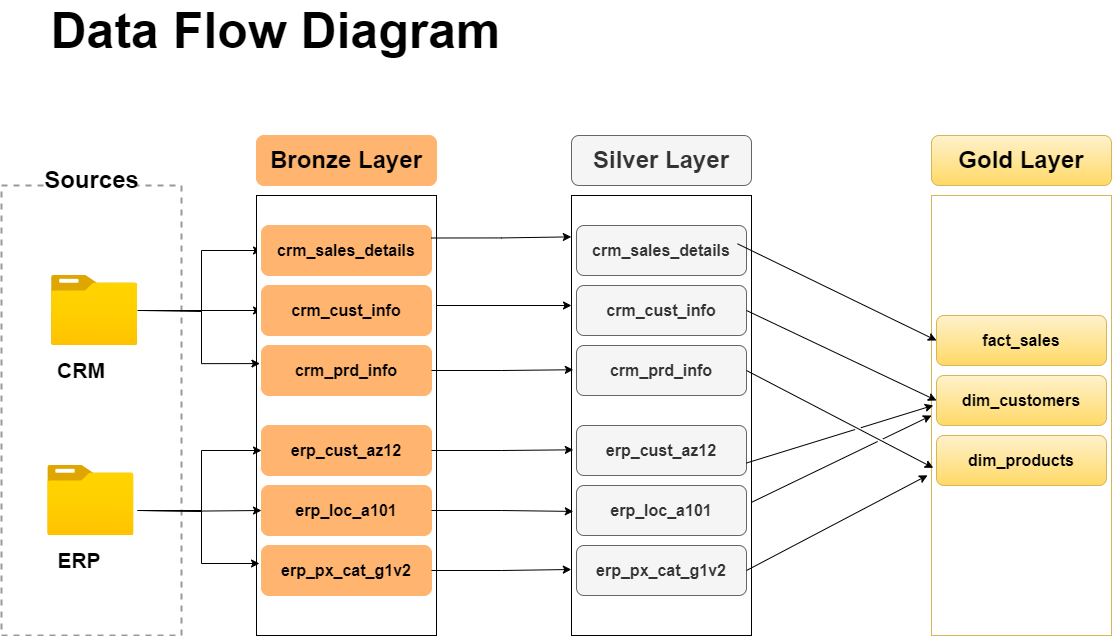

The diagram above was exported from draw.io. Its source (the exported page's mxGraphModel, read from the mxfile embedded in the PNG):
<mxGraphModel dx="1234" dy="726" grid="1" gridSize="10" guides="1" tooltips="1" connect="1" arrows="1" fold="1" page="1" pageScale="1" pageWidth="1100" pageHeight="850" math="0" shadow="0">
  <root>
    <mxCell id="0" />
    <mxCell id="1" parent="0" />
    <mxCell id="Fpn9PTl5l5vNyQSPjwXV-1" value="" style="rounded=0;whiteSpace=wrap;html=1;fillColor=none;dashed=1;strokeWidth=2;strokeColor=light-dark(#999999,#959595);" parent="1" vertex="1">
      <mxGeometry x="30" y="230" width="180" height="450" as="geometry" />
    </mxCell>
    <mxCell id="Fpn9PTl5l5vNyQSPjwXV-2" value="&lt;font style=&quot;font-size: 24px;&quot;&gt;&lt;b&gt;Sources&lt;/b&gt;&lt;/font&gt;" style="text;html=1;align=center;verticalAlign=middle;whiteSpace=wrap;rounded=0;strokeColor=#FFFFFF;fillColor=#FFFFFF;fillStyle=solid;" parent="1" vertex="1">
      <mxGeometry x="77.5" y="210" width="85" height="30" as="geometry" />
    </mxCell>
    <mxCell id="Fpn9PTl5l5vNyQSPjwXV-5" value="&lt;b&gt;&lt;font style=&quot;font-size: 21px;&quot;&gt;CRM&lt;/font&gt;&lt;/b&gt;" style="text;html=1;align=center;verticalAlign=middle;whiteSpace=wrap;rounded=0;" parent="1" vertex="1">
      <mxGeometry x="79.99999999999999" y="400" width="60" height="30" as="geometry" />
    </mxCell>
    <mxCell id="Fpn9PTl5l5vNyQSPjwXV-6" value="&lt;b&gt;&lt;font style=&quot;font-size: 21px;&quot;&gt;ERP&lt;/font&gt;&lt;/b&gt;" style="text;html=1;align=center;verticalAlign=middle;whiteSpace=wrap;rounded=0;" parent="1" vertex="1">
      <mxGeometry x="77.5" y="590" width="60" height="30" as="geometry" />
    </mxCell>
    <mxCell id="Fpn9PTl5l5vNyQSPjwXV-7" value="&lt;font style=&quot;font-size: 24px;&quot;&gt;Bronze Layer&lt;/font&gt;" style="rounded=1;whiteSpace=wrap;html=1;fontStyle=1;fillColor=#FFB46F;strokeColor=#FFB46F;" parent="1" vertex="1">
      <mxGeometry x="285" y="180" width="180" height="50" as="geometry" />
    </mxCell>
    <mxCell id="Fpn9PTl5l5vNyQSPjwXV-41" style="edgeStyle=orthogonalEdgeStyle;rounded=0;orthogonalLoop=1;jettySize=auto;html=1;entryX=0;entryY=0.5;entryDx=0;entryDy=0;" parent="1" target="Fpn9PTl5l5vNyQSPjwXV-24" edge="1">
      <mxGeometry relative="1" as="geometry">
        <mxPoint x="170" y="355" as="sourcePoint" />
        <Array as="points">
          <mxPoint x="230" y="356" />
          <mxPoint x="230" y="295" />
        </Array>
      </mxGeometry>
    </mxCell>
    <mxCell id="Fpn9PTl5l5vNyQSPjwXV-42" style="edgeStyle=orthogonalEdgeStyle;rounded=0;orthogonalLoop=1;jettySize=auto;html=1;entryX=0;entryY=0.5;entryDx=0;entryDy=0;" parent="1" source="Fpn9PTl5l5vNyQSPjwXV-15" target="Fpn9PTl5l5vNyQSPjwXV-25" edge="1">
      <mxGeometry relative="1" as="geometry" />
    </mxCell>
    <mxCell id="Fpn9PTl5l5vNyQSPjwXV-15" value="" style="image;aspect=fixed;html=1;points=[];align=center;fontSize=12;image=img/lib/azure2/general/Folder_Blank.svg;" parent="1" vertex="1">
      <mxGeometry x="80" y="320" width="86.25" height="70" as="geometry" />
    </mxCell>
    <mxCell id="Fpn9PTl5l5vNyQSPjwXV-16" value="" style="image;aspect=fixed;html=1;points=[];align=center;fontSize=12;image=img/lib/azure2/general/Folder_Blank.svg;" parent="1" vertex="1">
      <mxGeometry x="76.25" y="510" width="86.25" height="70" as="geometry" />
    </mxCell>
    <mxCell id="D7Bzbch9NWIZ8Nzk2rw1-14" style="edgeStyle=orthogonalEdgeStyle;rounded=0;orthogonalLoop=1;jettySize=auto;html=1;exitX=1;exitY=0.25;exitDx=0;exitDy=0;entryX=0;entryY=0.25;entryDx=0;entryDy=0;" parent="1" source="Fpn9PTl5l5vNyQSPjwXV-17" target="D7Bzbch9NWIZ8Nzk2rw1-2" edge="1">
      <mxGeometry relative="1" as="geometry" />
    </mxCell>
    <mxCell id="Fpn9PTl5l5vNyQSPjwXV-17" value="" style="rounded=0;whiteSpace=wrap;html=1;" parent="1" vertex="1">
      <mxGeometry x="285" y="240" width="180" height="440" as="geometry" />
    </mxCell>
    <mxCell id="Fpn9PTl5l5vNyQSPjwXV-24" value="&lt;font style=&quot;font-size: 16px;&quot;&gt;crm_sales_details&lt;/font&gt;" style="rounded=1;whiteSpace=wrap;html=1;fontStyle=1;fillColor=#FFB46F;strokeColor=#FFB46F;" parent="1" vertex="1">
      <mxGeometry x="290" y="270" width="170" height="50" as="geometry" />
    </mxCell>
    <mxCell id="Fpn9PTl5l5vNyQSPjwXV-25" value="&lt;font style=&quot;font-size: 16px;&quot;&gt;crm_cust_info&lt;/font&gt;" style="rounded=1;whiteSpace=wrap;html=1;fontStyle=1;fillColor=#FFB46F;strokeColor=#FFB46F;" parent="1" vertex="1">
      <mxGeometry x="290" y="330" width="170" height="50" as="geometry" />
    </mxCell>
    <mxCell id="Fpn9PTl5l5vNyQSPjwXV-26" value="&lt;font style=&quot;font-size: 16px;&quot;&gt;crm_prd_info&lt;/font&gt;" style="rounded=1;whiteSpace=wrap;html=1;fontStyle=1;fillColor=#FFB46F;strokeColor=#FFB46F;" parent="1" vertex="1">
      <mxGeometry x="290" y="390" width="170" height="50" as="geometry" />
    </mxCell>
    <mxCell id="Fpn9PTl5l5vNyQSPjwXV-28" value="&lt;font style=&quot;font-size: 50px;&quot;&gt;&lt;b style=&quot;&quot;&gt;Data Flow Diagram&lt;/b&gt;&lt;/font&gt;" style="text;html=1;align=center;verticalAlign=middle;whiteSpace=wrap;rounded=0;" parent="1" vertex="1">
      <mxGeometry x="58" y="60" width="492.5" height="30" as="geometry" />
    </mxCell>
    <mxCell id="Fpn9PTl5l5vNyQSPjwXV-45" style="edgeStyle=orthogonalEdgeStyle;rounded=0;orthogonalLoop=1;jettySize=auto;html=1;entryX=0.019;entryY=0.382;entryDx=0;entryDy=0;entryPerimeter=0;" parent="1" source="Fpn9PTl5l5vNyQSPjwXV-15" target="Fpn9PTl5l5vNyQSPjwXV-17" edge="1">
      <mxGeometry relative="1" as="geometry">
        <Array as="points">
          <mxPoint x="230" y="355" />
          <mxPoint x="230" y="408" />
        </Array>
      </mxGeometry>
    </mxCell>
    <mxCell id="Fpn9PTl5l5vNyQSPjwXV-49" style="edgeStyle=orthogonalEdgeStyle;rounded=0;orthogonalLoop=1;jettySize=auto;html=1;entryX=0;entryY=0.5;entryDx=0;entryDy=0;" parent="1" target="Fpn9PTl5l5vNyQSPjwXV-51" edge="1">
      <mxGeometry relative="1" as="geometry">
        <mxPoint x="170" y="555" as="sourcePoint" />
        <Array as="points">
          <mxPoint x="230" y="556" />
          <mxPoint x="230" y="495" />
        </Array>
      </mxGeometry>
    </mxCell>
    <mxCell id="Fpn9PTl5l5vNyQSPjwXV-50" style="edgeStyle=orthogonalEdgeStyle;rounded=0;orthogonalLoop=1;jettySize=auto;html=1;entryX=0;entryY=0.5;entryDx=0;entryDy=0;" parent="1" target="Fpn9PTl5l5vNyQSPjwXV-52" edge="1">
      <mxGeometry relative="1" as="geometry">
        <mxPoint x="166" y="555" as="sourcePoint" />
      </mxGeometry>
    </mxCell>
    <mxCell id="Fpn9PTl5l5vNyQSPjwXV-51" value="&lt;font style=&quot;font-size: 16px;&quot;&gt;erp_cust_az12&lt;/font&gt;" style="rounded=1;whiteSpace=wrap;html=1;fontStyle=1;fillColor=#FFB46F;strokeColor=#FFB46F;" parent="1" vertex="1">
      <mxGeometry x="290" y="470" width="170" height="50" as="geometry" />
    </mxCell>
    <mxCell id="Fpn9PTl5l5vNyQSPjwXV-52" value="&lt;font style=&quot;font-size: 16px;&quot;&gt;erp_loc_a101&lt;/font&gt;" style="rounded=1;whiteSpace=wrap;html=1;fontStyle=1;fillColor=#FFB46F;strokeColor=#FFB46F;" parent="1" vertex="1">
      <mxGeometry x="290" y="530" width="170" height="50" as="geometry" />
    </mxCell>
    <mxCell id="Fpn9PTl5l5vNyQSPjwXV-53" value="&lt;font style=&quot;font-size: 16px;&quot;&gt;erp_px_cat_g1v2&lt;/font&gt;" style="rounded=1;whiteSpace=wrap;html=1;fontStyle=1;fillColor=#FFB46F;strokeColor=#FFB46F;" parent="1" vertex="1">
      <mxGeometry x="290" y="590" width="170" height="50" as="geometry" />
    </mxCell>
    <mxCell id="Fpn9PTl5l5vNyQSPjwXV-54" style="edgeStyle=orthogonalEdgeStyle;rounded=0;orthogonalLoop=1;jettySize=auto;html=1;entryX=0.019;entryY=0.382;entryDx=0;entryDy=0;entryPerimeter=0;" parent="1" edge="1">
      <mxGeometry relative="1" as="geometry">
        <mxPoint x="166" y="555" as="sourcePoint" />
        <mxPoint x="288" y="608" as="targetPoint" />
        <Array as="points">
          <mxPoint x="230" y="555" />
          <mxPoint x="230" y="608" />
        </Array>
      </mxGeometry>
    </mxCell>
    <mxCell id="D7Bzbch9NWIZ8Nzk2rw1-1" value="&lt;font style=&quot;font-size: 24px;&quot;&gt;Silver Layer&lt;/font&gt;" style="rounded=1;whiteSpace=wrap;html=1;fontStyle=1;fillColor=#f5f5f5;strokeColor=#666666;fontColor=#333333;" parent="1" vertex="1">
      <mxGeometry x="600" y="180" width="180" height="50" as="geometry" />
    </mxCell>
    <mxCell id="D7Bzbch9NWIZ8Nzk2rw1-2" value="" style="rounded=0;whiteSpace=wrap;html=1;" parent="1" vertex="1">
      <mxGeometry x="600" y="240" width="180" height="440" as="geometry" />
    </mxCell>
    <mxCell id="D7Bzbch9NWIZ8Nzk2rw1-3" value="&lt;font style=&quot;font-size: 16px;&quot;&gt;crm_sales_details&lt;/font&gt;" style="rounded=1;whiteSpace=wrap;html=1;fontStyle=1;fillColor=#f5f5f5;strokeColor=#666666;fontColor=#333333;" parent="1" vertex="1">
      <mxGeometry x="605" y="270" width="170" height="50" as="geometry" />
    </mxCell>
    <mxCell id="D7Bzbch9NWIZ8Nzk2rw1-4" value="&lt;font style=&quot;font-size: 16px;&quot;&gt;crm_cust_info&lt;/font&gt;" style="rounded=1;whiteSpace=wrap;html=1;fontStyle=1;fillColor=#f5f5f5;strokeColor=#666666;fontColor=#333333;" parent="1" vertex="1">
      <mxGeometry x="605" y="330" width="170" height="50" as="geometry" />
    </mxCell>
    <mxCell id="D7Bzbch9NWIZ8Nzk2rw1-5" value="&lt;font style=&quot;font-size: 16px;&quot;&gt;crm_prd_info&lt;/font&gt;" style="rounded=1;whiteSpace=wrap;html=1;fontStyle=1;fillColor=#f5f5f5;strokeColor=#666666;fontColor=#333333;" parent="1" vertex="1">
      <mxGeometry x="605" y="390" width="170" height="50" as="geometry" />
    </mxCell>
    <mxCell id="D7Bzbch9NWIZ8Nzk2rw1-6" value="&lt;font style=&quot;font-size: 16px;&quot;&gt;erp_cust_az12&lt;/font&gt;" style="rounded=1;whiteSpace=wrap;html=1;fontStyle=1;fillColor=#f5f5f5;strokeColor=#666666;fontColor=#333333;" parent="1" vertex="1">
      <mxGeometry x="605" y="470" width="170" height="50" as="geometry" />
    </mxCell>
    <mxCell id="D7Bzbch9NWIZ8Nzk2rw1-7" value="&lt;font style=&quot;font-size: 16px;&quot;&gt;erp_loc_a101&lt;/font&gt;" style="rounded=1;whiteSpace=wrap;html=1;fontStyle=1;fillColor=#f5f5f5;strokeColor=#666666;fontColor=#333333;" parent="1" vertex="1">
      <mxGeometry x="605" y="530" width="170" height="50" as="geometry" />
    </mxCell>
    <mxCell id="D7Bzbch9NWIZ8Nzk2rw1-8" value="&lt;font style=&quot;font-size: 16px;&quot;&gt;erp_px_cat_g1v2&lt;/font&gt;" style="rounded=1;whiteSpace=wrap;html=1;fontStyle=1;fillColor=#f5f5f5;strokeColor=#666666;fontColor=#333333;" parent="1" vertex="1">
      <mxGeometry x="605" y="590" width="170" height="50" as="geometry" />
    </mxCell>
    <mxCell id="D7Bzbch9NWIZ8Nzk2rw1-10" style="edgeStyle=orthogonalEdgeStyle;rounded=0;orthogonalLoop=1;jettySize=auto;html=1;exitX=1;exitY=0.25;exitDx=0;exitDy=0;entryX=-0.001;entryY=0.094;entryDx=0;entryDy=0;entryPerimeter=0;" parent="1" source="Fpn9PTl5l5vNyQSPjwXV-24" target="D7Bzbch9NWIZ8Nzk2rw1-2" edge="1">
      <mxGeometry relative="1" as="geometry" />
    </mxCell>
    <mxCell id="D7Bzbch9NWIZ8Nzk2rw1-15" style="edgeStyle=orthogonalEdgeStyle;rounded=0;orthogonalLoop=1;jettySize=auto;html=1;exitX=1;exitY=0.5;exitDx=0;exitDy=0;entryX=0.01;entryY=0.396;entryDx=0;entryDy=0;entryPerimeter=0;" parent="1" source="Fpn9PTl5l5vNyQSPjwXV-26" target="D7Bzbch9NWIZ8Nzk2rw1-2" edge="1">
      <mxGeometry relative="1" as="geometry" />
    </mxCell>
    <mxCell id="D7Bzbch9NWIZ8Nzk2rw1-16" style="edgeStyle=orthogonalEdgeStyle;rounded=0;orthogonalLoop=1;jettySize=auto;html=1;exitX=1;exitY=0.5;exitDx=0;exitDy=0;entryX=0.01;entryY=0.578;entryDx=0;entryDy=0;entryPerimeter=0;" parent="1" source="Fpn9PTl5l5vNyQSPjwXV-51" target="D7Bzbch9NWIZ8Nzk2rw1-2" edge="1">
      <mxGeometry relative="1" as="geometry" />
    </mxCell>
    <mxCell id="D7Bzbch9NWIZ8Nzk2rw1-17" style="edgeStyle=orthogonalEdgeStyle;rounded=0;orthogonalLoop=1;jettySize=auto;html=1;exitX=1;exitY=0.5;exitDx=0;exitDy=0;entryX=0.01;entryY=0.718;entryDx=0;entryDy=0;entryPerimeter=0;" parent="1" source="Fpn9PTl5l5vNyQSPjwXV-52" target="D7Bzbch9NWIZ8Nzk2rw1-2" edge="1">
      <mxGeometry relative="1" as="geometry" />
    </mxCell>
    <mxCell id="D7Bzbch9NWIZ8Nzk2rw1-18" style="edgeStyle=orthogonalEdgeStyle;rounded=0;orthogonalLoop=1;jettySize=auto;html=1;exitX=1;exitY=0.5;exitDx=0;exitDy=0;entryX=-0.001;entryY=0.85;entryDx=0;entryDy=0;entryPerimeter=0;" parent="1" source="Fpn9PTl5l5vNyQSPjwXV-53" target="D7Bzbch9NWIZ8Nzk2rw1-2" edge="1">
      <mxGeometry relative="1" as="geometry" />
    </mxCell>
    <mxCell id="DNtyuZ-xCDxMFPZ5Gab5-1" value="&lt;font style=&quot;font-size: 24px;&quot;&gt;Gold Layer&lt;/font&gt;" style="rounded=1;whiteSpace=wrap;html=1;fontStyle=1;fillColor=#fff2cc;strokeColor=#d6b656;gradientColor=#ffd966;" vertex="1" parent="1">
      <mxGeometry x="960" y="180" width="180" height="50" as="geometry" />
    </mxCell>
    <mxCell id="DNtyuZ-xCDxMFPZ5Gab5-2" value="" style="rounded=0;whiteSpace=wrap;html=1;fillColor=#FFFFFF;gradientColor=#FFFFFF;strokeColor=#d6b656;" vertex="1" parent="1">
      <mxGeometry x="960" y="240" width="180" height="440" as="geometry" />
    </mxCell>
    <mxCell id="DNtyuZ-xCDxMFPZ5Gab5-3" value="&lt;font style=&quot;font-size: 16px;&quot;&gt;fact_sales&lt;/font&gt;" style="rounded=1;whiteSpace=wrap;html=1;fontStyle=1;fillColor=#fff2cc;strokeColor=#d6b656;gradientColor=#ffd966;" vertex="1" parent="1">
      <mxGeometry x="965" y="360" width="170" height="50" as="geometry" />
    </mxCell>
    <mxCell id="DNtyuZ-xCDxMFPZ5Gab5-4" value="&lt;font style=&quot;font-size: 16px;&quot;&gt;dim_customers&lt;/font&gt;" style="rounded=1;whiteSpace=wrap;html=1;fontStyle=1;fillColor=#fff2cc;strokeColor=#d6b656;gradientColor=#ffd966;" vertex="1" parent="1">
      <mxGeometry x="965" y="420" width="170" height="50" as="geometry" />
    </mxCell>
    <mxCell id="DNtyuZ-xCDxMFPZ5Gab5-5" value="&lt;font style=&quot;font-size: 16px;&quot;&gt;dim_products&lt;/font&gt;" style="rounded=1;whiteSpace=wrap;html=1;fontStyle=1;fillColor=#fff2cc;strokeColor=#d6b656;gradientColor=#ffd966;" vertex="1" parent="1">
      <mxGeometry x="965" y="480" width="170" height="50" as="geometry" />
    </mxCell>
    <mxCell id="DNtyuZ-xCDxMFPZ5Gab5-9" value="" style="endArrow=classic;html=1;rounded=0;exitX=0.947;exitY=0.366;exitDx=0;exitDy=0;exitPerimeter=0;entryX=0;entryY=0.5;entryDx=0;entryDy=0;jumpStyle=gap;" edge="1" parent="1" source="D7Bzbch9NWIZ8Nzk2rw1-3" target="DNtyuZ-xCDxMFPZ5Gab5-3">
      <mxGeometry width="50" height="50" relative="1" as="geometry">
        <mxPoint x="840" y="360" as="sourcePoint" />
        <mxPoint x="920" y="580" as="targetPoint" />
      </mxGeometry>
    </mxCell>
    <mxCell id="DNtyuZ-xCDxMFPZ5Gab5-10" value="" style="endArrow=classic;html=1;rounded=0;exitX=1;exitY=0.5;exitDx=0;exitDy=0;entryX=0;entryY=0.5;entryDx=0;entryDy=0;jumpStyle=gap;" edge="1" parent="1" source="D7Bzbch9NWIZ8Nzk2rw1-4" target="DNtyuZ-xCDxMFPZ5Gab5-4">
      <mxGeometry width="50" height="50" relative="1" as="geometry">
        <mxPoint x="880" y="460" as="sourcePoint" />
        <mxPoint x="860" y="590" as="targetPoint" />
      </mxGeometry>
    </mxCell>
    <mxCell id="DNtyuZ-xCDxMFPZ5Gab5-11" value="" style="endArrow=classic;html=1;rounded=0;exitX=1;exitY=0.5;exitDx=0;exitDy=0;entryX=0.01;entryY=0.619;entryDx=0;entryDy=0;entryPerimeter=0;jumpStyle=gap;" edge="1" parent="1" source="D7Bzbch9NWIZ8Nzk2rw1-5" target="DNtyuZ-xCDxMFPZ5Gab5-2">
      <mxGeometry width="50" height="50" relative="1" as="geometry">
        <mxPoint x="840" y="480" as="sourcePoint" />
        <mxPoint x="800" y="410" as="targetPoint" />
      </mxGeometry>
    </mxCell>
    <mxCell id="DNtyuZ-xCDxMFPZ5Gab5-12" value="" style="endArrow=classic;html=1;rounded=0;entryX=0.01;entryY=0.477;entryDx=0;entryDy=0;entryPerimeter=0;exitX=1;exitY=0.75;exitDx=0;exitDy=0;jumpStyle=gap;" edge="1" parent="1" source="D7Bzbch9NWIZ8Nzk2rw1-6" target="DNtyuZ-xCDxMFPZ5Gab5-2">
      <mxGeometry width="50" height="50" relative="1" as="geometry">
        <mxPoint x="810" y="540" as="sourcePoint" />
        <mxPoint x="890" y="550" as="targetPoint" />
      </mxGeometry>
    </mxCell>
    <mxCell id="DNtyuZ-xCDxMFPZ5Gab5-13" value="" style="endArrow=classic;html=1;rounded=0;exitX=1.002;exitY=0.697;exitDx=0;exitDy=0;exitPerimeter=0;jumpStyle=gap;" edge="1" parent="1" source="D7Bzbch9NWIZ8Nzk2rw1-2">
      <mxGeometry width="50" height="50" relative="1" as="geometry">
        <mxPoint x="840" y="710" as="sourcePoint" />
        <mxPoint x="960" y="460" as="targetPoint" />
      </mxGeometry>
    </mxCell>
    <mxCell id="DNtyuZ-xCDxMFPZ5Gab5-14" value="" style="endArrow=classic;html=1;rounded=0;exitX=1;exitY=0.5;exitDx=0;exitDy=0;entryX=-0.022;entryY=0.636;entryDx=0;entryDy=0;entryPerimeter=0;jumpStyle=gap;" edge="1" parent="1" source="D7Bzbch9NWIZ8Nzk2rw1-8" target="DNtyuZ-xCDxMFPZ5Gab5-2">
      <mxGeometry width="50" height="50" relative="1" as="geometry">
        <mxPoint x="640" y="430" as="sourcePoint" />
        <mxPoint x="950" y="540" as="targetPoint" />
      </mxGeometry>
    </mxCell>
  </root>
</mxGraphModel>